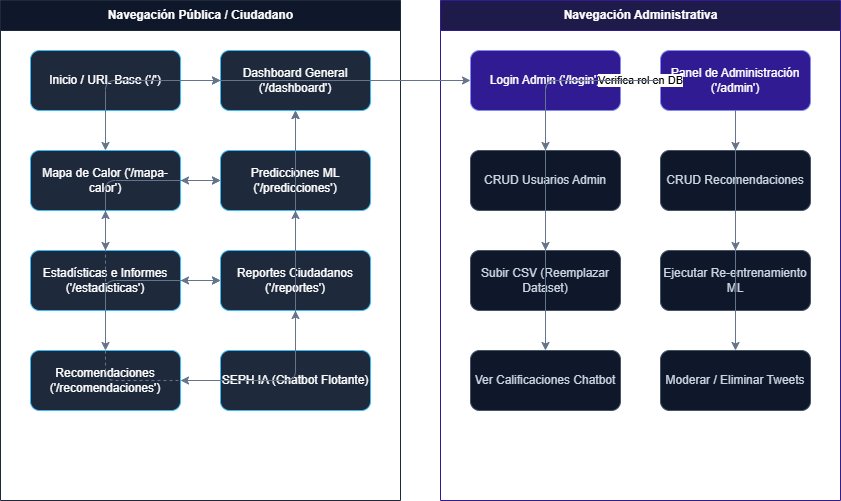

The diagram above was exported from draw.io. Its source (the exported page's mxGraphModel, read from the mxfile embedded in the PNG):
<mxGraphModel dx="1022" dy="564" grid="1" gridSize="10" guides="1" tooltips="1" connect="1" arrows="1" fold="1" page="1" pageScale="1" pageWidth="827" pageHeight="1169" math="0" shadow="0">
  <root>
    <mxCell id="0" />
    <mxCell id="1" parent="0" />
    <mxCell id="BnJDGE-PJX7l2yVPP9ds-1" parent="1" style="swimlane;startSize=30;fillColor=#0f172a;strokeColor=#1e293b;fontColor=#ffffff;html=1;" value="Navegación Pública / Ciudadano" vertex="1">
      <mxGeometry height="500" width="400" x="20" y="20" as="geometry" />
    </mxCell>
    <mxCell id="BnJDGE-PJX7l2yVPP9ds-2" parent="BnJDGE-PJX7l2yVPP9ds-1" style="fillColor=#1e293b;strokeColor=#38bdf8;fontColor=#ffffff;rounded=1;whiteSpace=wrap;html=1;" value="Inicio / URL Base ('/')" vertex="1">
      <mxGeometry height="60" width="150" x="30" y="50" as="geometry" />
    </mxCell>
    <mxCell id="BnJDGE-PJX7l2yVPP9ds-3" parent="BnJDGE-PJX7l2yVPP9ds-1" style="fillColor=#1e293b;strokeColor=#38bdf8;fontColor=#ffffff;rounded=1;whiteSpace=wrap;html=1;" value="Dashboard General ('/dashboard')" vertex="1">
      <mxGeometry height="60" width="150" x="220" y="50" as="geometry" />
    </mxCell>
    <mxCell id="BnJDGE-PJX7l2yVPP9ds-4" parent="BnJDGE-PJX7l2yVPP9ds-1" style="fillColor=#1e293b;strokeColor=#38bdf8;fontColor=#ffffff;rounded=1;whiteSpace=wrap;html=1;" value="Mapa de Calor ('/mapa-calor')" vertex="1">
      <mxGeometry height="60" width="150" x="30" y="150" as="geometry" />
    </mxCell>
    <mxCell id="BnJDGE-PJX7l2yVPP9ds-5" parent="BnJDGE-PJX7l2yVPP9ds-1" style="fillColor=#1e293b;strokeColor=#38bdf8;fontColor=#ffffff;rounded=1;whiteSpace=wrap;html=1;" value="Predicciones ML ('/predicciones')" vertex="1">
      <mxGeometry height="60" width="150" x="220" y="150" as="geometry" />
    </mxCell>
    <mxCell id="BnJDGE-PJX7l2yVPP9ds-6" parent="BnJDGE-PJX7l2yVPP9ds-1" style="fillColor=#1e293b;strokeColor=#38bdf8;fontColor=#ffffff;rounded=1;whiteSpace=wrap;html=1;" value="Estadísticas e Informes ('/estadisticas')" vertex="1">
      <mxGeometry height="60" width="150" x="30" y="250" as="geometry" />
    </mxCell>
    <mxCell id="BnJDGE-PJX7l2yVPP9ds-7" parent="BnJDGE-PJX7l2yVPP9ds-1" style="fillColor=#1e293b;strokeColor=#38bdf8;fontColor=#ffffff;rounded=1;whiteSpace=wrap;html=1;" value="Reportes Ciudadanos ('/reportes')" vertex="1">
      <mxGeometry height="60" width="150" x="220" y="250" as="geometry" />
    </mxCell>
    <mxCell id="BnJDGE-PJX7l2yVPP9ds-8" parent="BnJDGE-PJX7l2yVPP9ds-1" style="fillColor=#1e293b;strokeColor=#38bdf8;fontColor=#ffffff;rounded=1;whiteSpace=wrap;html=1;" value="Recomendaciones ('/recomendaciones')" vertex="1">
      <mxGeometry height="60" width="150" x="30" y="350" as="geometry" />
    </mxCell>
    <mxCell id="BnJDGE-PJX7l2yVPP9ds-9" parent="BnJDGE-PJX7l2yVPP9ds-1" style="fillColor=#1e293b;strokeColor=#38bdf8;fontColor=#ffffff;rounded=1;whiteSpace=wrap;html=1;" value="SEPH IA (Chatbot Flotante)" vertex="1">
      <mxGeometry height="60" width="150" x="220" y="350" as="geometry" />
    </mxCell>
    <mxCell id="BnJDGE-PJX7l2yVPP9ds-10" parent="1" style="swimlane;startSize=30;fillColor=#1e1b4b;strokeColor=#311b92;fontColor=#ffffff;html=1;" value="Navegación Administrativa" vertex="1">
      <mxGeometry height="500" width="400" x="460" y="20" as="geometry" />
    </mxCell>
    <mxCell id="BnJDGE-PJX7l2yVPP9ds-11" parent="BnJDGE-PJX7l2yVPP9ds-10" style="fillColor=#311b92;strokeColor=#818cf8;fontColor=#ffffff;rounded=1;whiteSpace=wrap;html=1;" value="Login Admin ('/login')" vertex="1">
      <mxGeometry height="60" width="150" x="30" y="50" as="geometry" />
    </mxCell>
    <mxCell id="BnJDGE-PJX7l2yVPP9ds-12" parent="BnJDGE-PJX7l2yVPP9ds-10" style="fillColor=#311b92;strokeColor=#818cf8;fontColor=#ffffff;rounded=1;whiteSpace=wrap;html=1;" value="Panel de Administración ('/admin')" vertex="1">
      <mxGeometry height="60" width="150" x="220" y="50" as="geometry" />
    </mxCell>
    <mxCell id="BnJDGE-PJX7l2yVPP9ds-13" parent="BnJDGE-PJX7l2yVPP9ds-10" style="fillColor=#0f172a;strokeColor=#475569;fontColor=#cbd5e1;rounded=1;whiteSpace=wrap;html=1;" value="CRUD Usuarios Admin" vertex="1">
      <mxGeometry height="60" width="150" x="30" y="150" as="geometry" />
    </mxCell>
    <mxCell id="BnJDGE-PJX7l2yVPP9ds-14" parent="BnJDGE-PJX7l2yVPP9ds-10" style="fillColor=#0f172a;strokeColor=#475569;fontColor=#cbd5e1;rounded=1;whiteSpace=wrap;html=1;" value="CRUD Recomendaciones" vertex="1">
      <mxGeometry height="60" width="150" x="220" y="150" as="geometry" />
    </mxCell>
    <mxCell id="BnJDGE-PJX7l2yVPP9ds-15" parent="BnJDGE-PJX7l2yVPP9ds-10" style="fillColor=#0f172a;strokeColor=#475569;fontColor=#cbd5e1;rounded=1;whiteSpace=wrap;html=1;" value="Subir CSV (Reemplazar Dataset)" vertex="1">
      <mxGeometry height="60" width="150" x="30" y="250" as="geometry" />
    </mxCell>
    <mxCell id="BnJDGE-PJX7l2yVPP9ds-16" parent="BnJDGE-PJX7l2yVPP9ds-10" style="fillColor=#0f172a;strokeColor=#475569;fontColor=#cbd5e1;rounded=1;whiteSpace=wrap;html=1;" value="Ejecutar Re-entrenamiento ML" vertex="1">
      <mxGeometry height="60" width="150" x="220" y="250" as="geometry" />
    </mxCell>
    <mxCell id="BnJDGE-PJX7l2yVPP9ds-17" parent="BnJDGE-PJX7l2yVPP9ds-10" style="fillColor=#0f172a;strokeColor=#475569;fontColor=#cbd5e1;rounded=1;whiteSpace=wrap;html=1;" value="Ver Calificaciones Chatbot" vertex="1">
      <mxGeometry height="60" width="150" x="30" y="350" as="geometry" />
    </mxCell>
    <mxCell id="BnJDGE-PJX7l2yVPP9ds-18" parent="BnJDGE-PJX7l2yVPP9ds-10" style="fillColor=#0f172a;strokeColor=#475569;fontColor=#cbd5e1;rounded=1;whiteSpace=wrap;html=1;" value="Moderar / Eliminar Tweets" vertex="1">
      <mxGeometry height="60" width="150" x="220" y="350" as="geometry" />
    </mxCell>
    <mxCell id="BnJDGE-PJX7l2yVPP9ds-19" edge="1" parent="1" source="BnJDGE-PJX7l2yVPP9ds-2" style="edgeStyle=orthogonalEdgeStyle;rounded=1;html=1;strokeColor=#64748b;" target="BnJDGE-PJX7l2yVPP9ds-3">
      <mxGeometry relative="1" as="geometry" />
    </mxCell>
    <mxCell id="BnJDGE-PJX7l2yVPP9ds-20" edge="1" parent="1" source="BnJDGE-PJX7l2yVPP9ds-3" style="edgeStyle=orthogonalEdgeStyle;rounded=1;html=1;strokeColor=#64748b;startArrow=classic;endArrow=classic;" target="BnJDGE-PJX7l2yVPP9ds-4">
      <mxGeometry relative="1" as="geometry" />
    </mxCell>
    <mxCell id="BnJDGE-PJX7l2yVPP9ds-21" edge="1" parent="1" source="BnJDGE-PJX7l2yVPP9ds-4" style="edgeStyle=orthogonalEdgeStyle;rounded=1;html=1;strokeColor=#64748b;startArrow=classic;endArrow=classic;" target="BnJDGE-PJX7l2yVPP9ds-5">
      <mxGeometry relative="1" as="geometry" />
    </mxCell>
    <mxCell id="BnJDGE-PJX7l2yVPP9ds-22" edge="1" parent="1" source="BnJDGE-PJX7l2yVPP9ds-5" style="edgeStyle=orthogonalEdgeStyle;rounded=1;html=1;strokeColor=#64748b;startArrow=classic;endArrow=classic;" target="BnJDGE-PJX7l2yVPP9ds-6">
      <mxGeometry relative="1" as="geometry" />
    </mxCell>
    <mxCell id="BnJDGE-PJX7l2yVPP9ds-23" edge="1" parent="1" source="BnJDGE-PJX7l2yVPP9ds-6" style="edgeStyle=orthogonalEdgeStyle;rounded=1;html=1;strokeColor=#64748b;startArrow=classic;endArrow=classic;" target="BnJDGE-PJX7l2yVPP9ds-7">
      <mxGeometry relative="1" as="geometry" />
    </mxCell>
    <mxCell id="BnJDGE-PJX7l2yVPP9ds-24" edge="1" parent="1" source="BnJDGE-PJX7l2yVPP9ds-7" style="edgeStyle=orthogonalEdgeStyle;rounded=1;html=1;strokeColor=#64748b;startArrow=classic;endArrow=classic;" target="BnJDGE-PJX7l2yVPP9ds-8">
      <mxGeometry relative="1" as="geometry" />
    </mxCell>
    <mxCell id="BnJDGE-PJX7l2yVPP9ds-25" edge="1" parent="1" source="BnJDGE-PJX7l2yVPP9ds-8" style="edgeStyle=orthogonalEdgeStyle;rounded=1;html=1;strokeColor=#64748b;startArrow=classic;endArrow=classic;" target="BnJDGE-PJX7l2yVPP9ds-3">
      <mxGeometry relative="1" as="geometry" />
    </mxCell>
    <mxCell id="BnJDGE-PJX7l2yVPP9ds-26" edge="1" parent="1" source="BnJDGE-PJX7l2yVPP9ds-9" style="edgeStyle=orthogonalEdgeStyle;rounded=1;html=1;strokeColor=#64748b;dashed=1;" target="BnJDGE-PJX7l2yVPP9ds-3">
      <mxGeometry relative="1" as="geometry" />
    </mxCell>
    <mxCell id="BnJDGE-PJX7l2yVPP9ds-27" edge="1" parent="1" source="BnJDGE-PJX7l2yVPP9ds-9" style="edgeStyle=orthogonalEdgeStyle;rounded=1;html=1;strokeColor=#64748b;dashed=1;" target="BnJDGE-PJX7l2yVPP9ds-4">
      <mxGeometry relative="1" as="geometry" />
    </mxCell>
    <mxCell id="BnJDGE-PJX7l2yVPP9ds-28" edge="1" parent="1" source="BnJDGE-PJX7l2yVPP9ds-9" style="edgeStyle=orthogonalEdgeStyle;rounded=1;html=1;strokeColor=#64748b;dashed=1;" target="BnJDGE-PJX7l2yVPP9ds-5">
      <mxGeometry relative="1" as="geometry" />
    </mxCell>
    <mxCell id="BnJDGE-PJX7l2yVPP9ds-29" edge="1" parent="1" source="BnJDGE-PJX7l2yVPP9ds-9" style="edgeStyle=orthogonalEdgeStyle;rounded=1;html=1;strokeColor=#64748b;dashed=1;" target="BnJDGE-PJX7l2yVPP9ds-7">
      <mxGeometry relative="1" as="geometry" />
    </mxCell>
    <mxCell id="BnJDGE-PJX7l2yVPP9ds-30" edge="1" parent="1" source="BnJDGE-PJX7l2yVPP9ds-2" style="edgeStyle=orthogonalEdgeStyle;rounded=1;html=1;strokeColor=#64748b;" target="BnJDGE-PJX7l2yVPP9ds-11">
      <mxGeometry relative="1" as="geometry" />
    </mxCell>
    <mxCell id="BnJDGE-PJX7l2yVPP9ds-31" edge="1" parent="1" source="BnJDGE-PJX7l2yVPP9ds-11" style="edgeStyle=orthogonalEdgeStyle;rounded=1;html=1;strokeColor=#64748b;" target="BnJDGE-PJX7l2yVPP9ds-12" value="Verifica rol en DB">
      <mxGeometry relative="1" as="geometry" />
    </mxCell>
    <mxCell id="BnJDGE-PJX7l2yVPP9ds-32" edge="1" parent="1" source="BnJDGE-PJX7l2yVPP9ds-12" style="edgeStyle=orthogonalEdgeStyle;rounded=1;html=1;strokeColor=#64748b;" target="BnJDGE-PJX7l2yVPP9ds-13">
      <mxGeometry relative="1" as="geometry" />
    </mxCell>
    <mxCell id="BnJDGE-PJX7l2yVPP9ds-33" edge="1" parent="1" source="BnJDGE-PJX7l2yVPP9ds-12" style="edgeStyle=orthogonalEdgeStyle;rounded=1;html=1;strokeColor=#64748b;" target="BnJDGE-PJX7l2yVPP9ds-14">
      <mxGeometry relative="1" as="geometry" />
    </mxCell>
    <mxCell id="BnJDGE-PJX7l2yVPP9ds-34" edge="1" parent="1" source="BnJDGE-PJX7l2yVPP9ds-12" style="edgeStyle=orthogonalEdgeStyle;rounded=1;html=1;strokeColor=#64748b;" target="BnJDGE-PJX7l2yVPP9ds-15">
      <mxGeometry relative="1" as="geometry" />
    </mxCell>
    <mxCell id="BnJDGE-PJX7l2yVPP9ds-35" edge="1" parent="1" source="BnJDGE-PJX7l2yVPP9ds-12" style="edgeStyle=orthogonalEdgeStyle;rounded=1;html=1;strokeColor=#64748b;" target="BnJDGE-PJX7l2yVPP9ds-16">
      <mxGeometry relative="1" as="geometry" />
    </mxCell>
    <mxCell id="BnJDGE-PJX7l2yVPP9ds-36" edge="1" parent="1" source="BnJDGE-PJX7l2yVPP9ds-12" style="edgeStyle=orthogonalEdgeStyle;rounded=1;html=1;strokeColor=#64748b;" target="BnJDGE-PJX7l2yVPP9ds-17">
      <mxGeometry relative="1" as="geometry" />
    </mxCell>
    <mxCell id="BnJDGE-PJX7l2yVPP9ds-37" edge="1" parent="1" source="BnJDGE-PJX7l2yVPP9ds-12" style="edgeStyle=orthogonalEdgeStyle;rounded=1;html=1;strokeColor=#64748b;" target="BnJDGE-PJX7l2yVPP9ds-18">
      <mxGeometry relative="1" as="geometry" />
    </mxCell>
  </root>
</mxGraphModel>